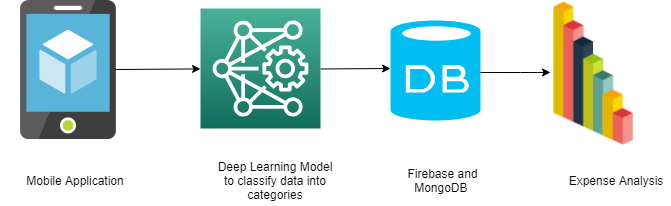

The diagram above was exported from draw.io. Its source (the exported page's mxGraphModel, read from the mxfile embedded in the PNG):
<mxGraphModel dx="840" dy="484" grid="1" gridSize="10" guides="1" tooltips="1" connect="1" arrows="1" fold="1" page="1" pageScale="1" pageWidth="827" pageHeight="1169" math="0" shadow="0">
  <root>
    <mxCell id="0" />
    <mxCell id="1" parent="0" />
    <mxCell id="rm5Zss31B_rapHk7hUMn-1" value="" style="aspect=fixed;html=1;perimeter=none;align=center;shadow=0;dashed=0;image;fontSize=12;image=img/lib/mscae/App_Service_Mobile_App.svg;" vertex="1" parent="1">
      <mxGeometry x="70" y="170" width="96" height="139" as="geometry" />
    </mxCell>
    <mxCell id="rm5Zss31B_rapHk7hUMn-2" value="" style="outlineConnect=0;fontColor=#232F3E;gradientColor=#4AB29A;gradientDirection=north;fillColor=#116D5B;strokeColor=#ffffff;dashed=0;verticalLabelPosition=bottom;verticalAlign=top;align=center;html=1;fontSize=12;fontStyle=0;aspect=fixed;shape=mxgraph.aws4.resourceIcon;resIcon=mxgraph.aws4.deep_learning_amis;" vertex="1" parent="1">
      <mxGeometry x="250" y="178" width="120" height="120" as="geometry" />
    </mxCell>
    <mxCell id="rm5Zss31B_rapHk7hUMn-3" value="" style="verticalLabelPosition=bottom;html=1;verticalAlign=top;align=center;strokeColor=none;fillColor=#00BEF2;shape=mxgraph.azure.database;" vertex="1" parent="1">
      <mxGeometry x="440" y="190" width="90" height="100" as="geometry" />
    </mxCell>
    <mxCell id="rm5Zss31B_rapHk7hUMn-5" value="" style="shape=image;html=1;verticalAlign=top;verticalLabelPosition=bottom;labelBackgroundColor=#ffffff;imageAspect=0;aspect=fixed;image=https://cdn2.iconfinder.com/data/icons/3d-infographics/512/3-128.png" vertex="1" parent="1">
      <mxGeometry x="570" y="170" width="146" height="146" as="geometry" />
    </mxCell>
    <mxCell id="rm5Zss31B_rapHk7hUMn-9" value="" style="endArrow=classic;html=1;exitX=0.99;exitY=0.496;exitDx=0;exitDy=0;exitPerimeter=0;" edge="1" parent="1" source="rm5Zss31B_rapHk7hUMn-1" target="rm5Zss31B_rapHk7hUMn-2">
      <mxGeometry width="50" height="50" relative="1" as="geometry">
        <mxPoint x="166" y="289.5" as="sourcePoint" />
        <mxPoint x="236.71067811865476" y="239.5" as="targetPoint" />
      </mxGeometry>
    </mxCell>
    <mxCell id="rm5Zss31B_rapHk7hUMn-10" value="" style="endArrow=classic;html=1;exitX=0.99;exitY=0.496;exitDx=0;exitDy=0;exitPerimeter=0;" edge="1" parent="1">
      <mxGeometry width="50" height="50" relative="1" as="geometry">
        <mxPoint x="370" y="238.5" as="sourcePoint" />
        <mxPoint x="440" y="238" as="targetPoint" />
      </mxGeometry>
    </mxCell>
    <mxCell id="rm5Zss31B_rapHk7hUMn-11" value="" style="endArrow=classic;html=1;" edge="1" parent="1">
      <mxGeometry width="50" height="50" relative="1" as="geometry">
        <mxPoint x="530" y="242" as="sourcePoint" />
        <mxPoint x="600" y="242" as="targetPoint" />
        <Array as="points">
          <mxPoint x="580" y="242" />
        </Array>
      </mxGeometry>
    </mxCell>
    <mxCell id="rm5Zss31B_rapHk7hUMn-14" value="Mobile Application" style="text;html=1;strokeColor=none;fillColor=none;align=center;verticalAlign=middle;whiteSpace=wrap;rounded=0;" vertex="1" parent="1">
      <mxGeometry x="50" y="340" width="150" height="20" as="geometry" />
    </mxCell>
    <mxCell id="rm5Zss31B_rapHk7hUMn-15" value="Deep Learning Model to classify data into categories" style="text;html=1;strokeColor=none;fillColor=none;align=center;verticalAlign=middle;whiteSpace=wrap;rounded=0;" vertex="1" parent="1">
      <mxGeometry x="260" y="325" width="130" height="50" as="geometry" />
    </mxCell>
    <mxCell id="rm5Zss31B_rapHk7hUMn-16" value="Firebase and MongoDB&amp;nbsp;" style="text;html=1;strokeColor=none;fillColor=none;align=center;verticalAlign=middle;whiteSpace=wrap;rounded=0;" vertex="1" parent="1">
      <mxGeometry x="440" y="340" width="105" height="20" as="geometry" />
    </mxCell>
    <mxCell id="rm5Zss31B_rapHk7hUMn-17" value="Expense Analysis" style="text;html=1;strokeColor=none;fillColor=none;align=center;verticalAlign=middle;whiteSpace=wrap;rounded=0;" vertex="1" parent="1">
      <mxGeometry x="610" y="340" width="110" height="20" as="geometry" />
    </mxCell>
  </root>
</mxGraphModel>